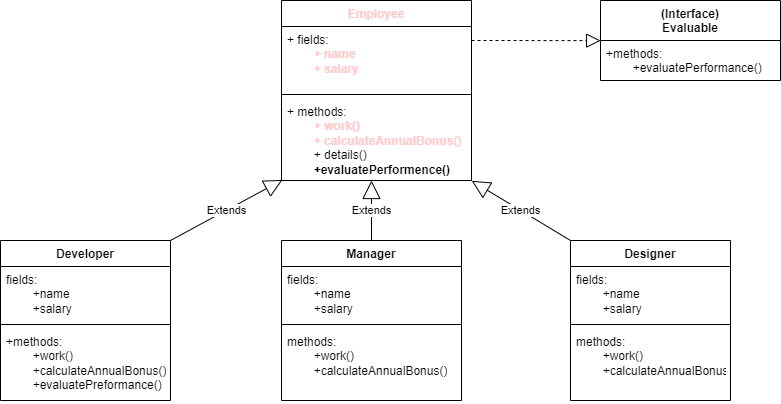

The diagram above was exported from draw.io. Its source (the exported page's mxGraphModel, read from the mxfile embedded in the PNG):
<mxGraphModel dx="696" dy="348" grid="1" gridSize="10" guides="1" tooltips="1" connect="1" arrows="1" fold="1" page="1" pageScale="1" pageWidth="1654" pageHeight="1169" math="0" shadow="0">
  <root>
    <mxCell id="0" />
    <mxCell id="1" parent="0" />
    <mxCell id="yBa6x5cx14jFfZU9FZKR-1" value="&lt;font color=&quot;#ffcccc&quot;&gt;Employee&lt;/font&gt;" style="swimlane;fontStyle=1;align=center;verticalAlign=top;childLayout=stackLayout;horizontal=1;startSize=26;horizontalStack=0;resizeParent=1;resizeParentMax=0;resizeLast=0;collapsible=1;marginBottom=0;whiteSpace=wrap;html=1;" vertex="1" parent="1">
      <mxGeometry x="431" y="40" width="190" height="180" as="geometry" />
    </mxCell>
    <mxCell id="yBa6x5cx14jFfZU9FZKR-2" value="+ fields:&lt;div&gt;&lt;span style=&quot;white-space: pre;&quot;&gt;&#09;&lt;/span&gt;&lt;b&gt;&lt;font color=&quot;#ffcccc&quot;&gt;+ name&lt;/font&gt;&lt;/b&gt;&lt;/div&gt;&lt;div&gt;&lt;b&gt;&lt;font color=&quot;#ffcccc&quot;&gt;&lt;span style=&quot;white-space: pre;&quot;&gt;&#09;&lt;/span&gt;+ salary&lt;/font&gt;&lt;/b&gt;&lt;br&gt;&lt;/div&gt;" style="text;strokeColor=none;fillColor=none;align=left;verticalAlign=top;spacingLeft=4;spacingRight=4;overflow=hidden;rotatable=0;points=[[0,0.5],[1,0.5]];portConstraint=eastwest;whiteSpace=wrap;html=1;" vertex="1" parent="yBa6x5cx14jFfZU9FZKR-1">
      <mxGeometry y="26" width="190" height="64" as="geometry" />
    </mxCell>
    <mxCell id="yBa6x5cx14jFfZU9FZKR-3" value="" style="line;strokeWidth=1;fillColor=none;align=left;verticalAlign=middle;spacingTop=-1;spacingLeft=3;spacingRight=3;rotatable=0;labelPosition=right;points=[];portConstraint=eastwest;strokeColor=inherit;" vertex="1" parent="yBa6x5cx14jFfZU9FZKR-1">
      <mxGeometry y="90" width="190" height="8" as="geometry" />
    </mxCell>
    <mxCell id="yBa6x5cx14jFfZU9FZKR-4" value="+ methods:&amp;nbsp;&lt;div&gt;&lt;span style=&quot;white-space: pre;&quot;&gt;&#09;&lt;/span&gt;&lt;b&gt;&lt;font color=&quot;#ffcccc&quot;&gt;+ work()&lt;br&gt;&lt;/font&gt;&lt;/b&gt;&lt;/div&gt;&lt;div&gt;&lt;b&gt;&lt;font color=&quot;#ffcccc&quot;&gt;&lt;span style=&quot;white-space: pre;&quot;&gt;&#09;&lt;/span&gt;+ calculateAnnualBonus&lt;/font&gt;&lt;/b&gt;&lt;font color=&quot;#ffcccc&quot;&gt;()&lt;/font&gt;&lt;br&gt;&lt;/div&gt;&lt;div&gt;&lt;span style=&quot;white-space: pre;&quot;&gt;&#09;&lt;/span&gt;+ details()&lt;br&gt;&lt;/div&gt;&lt;div&gt;&lt;b&gt;&lt;span style=&quot;white-space: pre;&quot;&gt;&#09;&lt;/span&gt;+evaluatePerformence()&lt;/b&gt;&lt;br&gt;&lt;/div&gt;" style="text;strokeColor=none;fillColor=none;align=left;verticalAlign=top;spacingLeft=4;spacingRight=4;overflow=hidden;rotatable=0;points=[[0,0.5],[1,0.5]];portConstraint=eastwest;whiteSpace=wrap;html=1;" vertex="1" parent="yBa6x5cx14jFfZU9FZKR-1">
      <mxGeometry y="98" width="190" height="82" as="geometry" />
    </mxCell>
    <mxCell id="yBa6x5cx14jFfZU9FZKR-5" value="Developer" style="swimlane;fontStyle=1;align=center;verticalAlign=top;childLayout=stackLayout;horizontal=1;startSize=26;horizontalStack=0;resizeParent=1;resizeParentMax=0;resizeLast=0;collapsible=1;marginBottom=0;whiteSpace=wrap;html=1;" vertex="1" parent="1">
      <mxGeometry x="150" y="280" width="170" height="160" as="geometry" />
    </mxCell>
    <mxCell id="yBa6x5cx14jFfZU9FZKR-6" value="fields:&lt;div&gt;&lt;span style=&quot;white-space: pre;&quot;&gt;&#09;&lt;/span&gt;+name&lt;br&gt;&lt;/div&gt;&lt;div&gt;&lt;span style=&quot;white-space: pre;&quot;&gt;&#09;&lt;/span&gt;+salary&lt;br&gt;&lt;/div&gt;" style="text;strokeColor=none;fillColor=none;align=left;verticalAlign=top;spacingLeft=4;spacingRight=4;overflow=hidden;rotatable=0;points=[[0,0.5],[1,0.5]];portConstraint=eastwest;whiteSpace=wrap;html=1;" vertex="1" parent="yBa6x5cx14jFfZU9FZKR-5">
      <mxGeometry y="26" width="170" height="54" as="geometry" />
    </mxCell>
    <mxCell id="yBa6x5cx14jFfZU9FZKR-7" value="" style="line;strokeWidth=1;fillColor=none;align=left;verticalAlign=middle;spacingTop=-1;spacingLeft=3;spacingRight=3;rotatable=0;labelPosition=right;points=[];portConstraint=eastwest;strokeColor=inherit;" vertex="1" parent="yBa6x5cx14jFfZU9FZKR-5">
      <mxGeometry y="80" width="170" height="8" as="geometry" />
    </mxCell>
    <mxCell id="yBa6x5cx14jFfZU9FZKR-8" value="+methods:&amp;nbsp;&lt;div&gt;&lt;span style=&quot;white-space: pre;&quot;&gt;&#09;&lt;/span&gt;+work()&lt;br&gt;&lt;/div&gt;&lt;div&gt;&lt;span style=&quot;white-space: pre;&quot;&gt;&#09;&lt;/span&gt;+calculateAnnualBonus()&lt;/div&gt;&lt;div&gt;&lt;span style=&quot;white-space: pre;&quot;&gt;&#09;&lt;/span&gt;+evaluatePreformance()&lt;br&gt;&lt;/div&gt;" style="text;strokeColor=none;fillColor=none;align=left;verticalAlign=top;spacingLeft=4;spacingRight=4;overflow=hidden;rotatable=0;points=[[0,0.5],[1,0.5]];portConstraint=eastwest;whiteSpace=wrap;html=1;" vertex="1" parent="yBa6x5cx14jFfZU9FZKR-5">
      <mxGeometry y="88" width="170" height="72" as="geometry" />
    </mxCell>
    <mxCell id="yBa6x5cx14jFfZU9FZKR-9" value="Manager" style="swimlane;fontStyle=1;align=center;verticalAlign=top;childLayout=stackLayout;horizontal=1;startSize=26;horizontalStack=0;resizeParent=1;resizeParentMax=0;resizeLast=0;collapsible=1;marginBottom=0;whiteSpace=wrap;html=1;" vertex="1" parent="1">
      <mxGeometry x="431" y="280" width="180" height="160" as="geometry" />
    </mxCell>
    <mxCell id="yBa6x5cx14jFfZU9FZKR-10" value="fields:&lt;div&gt;&lt;span style=&quot;white-space: pre;&quot;&gt;&#09;&lt;/span&gt;+name&lt;br&gt;&lt;/div&gt;&lt;div&gt;&lt;span style=&quot;white-space: pre;&quot;&gt;&#09;&lt;/span&gt;+salary&lt;br&gt;&lt;/div&gt;" style="text;strokeColor=none;fillColor=none;align=left;verticalAlign=top;spacingLeft=4;spacingRight=4;overflow=hidden;rotatable=0;points=[[0,0.5],[1,0.5]];portConstraint=eastwest;whiteSpace=wrap;html=1;" vertex="1" parent="yBa6x5cx14jFfZU9FZKR-9">
      <mxGeometry y="26" width="180" height="54" as="geometry" />
    </mxCell>
    <mxCell id="yBa6x5cx14jFfZU9FZKR-11" value="" style="line;strokeWidth=1;fillColor=none;align=left;verticalAlign=middle;spacingTop=-1;spacingLeft=3;spacingRight=3;rotatable=0;labelPosition=right;points=[];portConstraint=eastwest;strokeColor=inherit;" vertex="1" parent="yBa6x5cx14jFfZU9FZKR-9">
      <mxGeometry y="80" width="180" height="8" as="geometry" />
    </mxCell>
    <mxCell id="yBa6x5cx14jFfZU9FZKR-12" value="methods:&lt;div&gt;&lt;span style=&quot;white-space: pre;&quot;&gt;&#09;&lt;/span&gt;+work()&lt;br&gt;&lt;/div&gt;&lt;div&gt;&lt;span style=&quot;white-space: pre;&quot;&gt;&#09;&lt;/span&gt;+calculateAnnualBonus()&lt;br&gt;&lt;/div&gt;" style="text;strokeColor=none;fillColor=none;align=left;verticalAlign=top;spacingLeft=4;spacingRight=4;overflow=hidden;rotatable=0;points=[[0,0.5],[1,0.5]];portConstraint=eastwest;whiteSpace=wrap;html=1;" vertex="1" parent="yBa6x5cx14jFfZU9FZKR-9">
      <mxGeometry y="88" width="180" height="72" as="geometry" />
    </mxCell>
    <mxCell id="yBa6x5cx14jFfZU9FZKR-13" value="Designer" style="swimlane;fontStyle=1;align=center;verticalAlign=top;childLayout=stackLayout;horizontal=1;startSize=26;horizontalStack=0;resizeParent=1;resizeParentMax=0;resizeLast=0;collapsible=1;marginBottom=0;whiteSpace=wrap;html=1;" vertex="1" parent="1">
      <mxGeometry x="720" y="280" width="160" height="160" as="geometry" />
    </mxCell>
    <mxCell id="yBa6x5cx14jFfZU9FZKR-26" value="fields:&lt;div&gt;&lt;span style=&quot;white-space: pre;&quot;&gt;&#09;&lt;/span&gt;+name&lt;br&gt;&lt;/div&gt;&lt;div&gt;&lt;span style=&quot;white-space: pre;&quot;&gt;&#09;&lt;/span&gt;+salary&lt;br&gt;&lt;/div&gt;" style="text;strokeColor=none;fillColor=none;align=left;verticalAlign=top;spacingLeft=4;spacingRight=4;overflow=hidden;rotatable=0;points=[[0,0.5],[1,0.5]];portConstraint=eastwest;whiteSpace=wrap;html=1;" vertex="1" parent="yBa6x5cx14jFfZU9FZKR-13">
      <mxGeometry y="26" width="160" height="54" as="geometry" />
    </mxCell>
    <mxCell id="yBa6x5cx14jFfZU9FZKR-15" value="" style="line;strokeWidth=1;fillColor=none;align=left;verticalAlign=middle;spacingTop=-1;spacingLeft=3;spacingRight=3;rotatable=0;labelPosition=right;points=[];portConstraint=eastwest;strokeColor=inherit;" vertex="1" parent="yBa6x5cx14jFfZU9FZKR-13">
      <mxGeometry y="80" width="160" height="8" as="geometry" />
    </mxCell>
    <mxCell id="yBa6x5cx14jFfZU9FZKR-27" value="methods:&lt;div&gt;&lt;span style=&quot;white-space: pre;&quot;&gt;&#09;&lt;/span&gt;+work()&lt;br&gt;&lt;/div&gt;&lt;div&gt;&lt;span style=&quot;white-space: pre;&quot;&gt;&#09;&lt;/span&gt;+calculateAnnualBonus()&lt;br&gt;&lt;/div&gt;" style="text;strokeColor=none;fillColor=none;align=left;verticalAlign=top;spacingLeft=4;spacingRight=4;overflow=hidden;rotatable=0;points=[[0,0.5],[1,0.5]];portConstraint=eastwest;whiteSpace=wrap;html=1;" vertex="1" parent="yBa6x5cx14jFfZU9FZKR-13">
      <mxGeometry y="88" width="160" height="72" as="geometry" />
    </mxCell>
    <mxCell id="yBa6x5cx14jFfZU9FZKR-18" value="(Interface)&lt;div&gt;Evaluable&lt;/div&gt;" style="swimlane;fontStyle=1;align=center;verticalAlign=top;childLayout=stackLayout;horizontal=1;startSize=40;horizontalStack=0;resizeParent=1;resizeParentMax=0;resizeLast=0;collapsible=1;marginBottom=0;whiteSpace=wrap;html=1;" vertex="1" parent="1">
      <mxGeometry x="750" y="40" width="180" height="80" as="geometry" />
    </mxCell>
    <mxCell id="yBa6x5cx14jFfZU9FZKR-19" value="+methods:&lt;div&gt;&lt;span style=&quot;white-space: pre;&quot;&gt;&#09;&lt;/span&gt;+evaluatePerformance()&lt;br&gt;&lt;/div&gt;" style="text;strokeColor=none;fillColor=none;align=left;verticalAlign=top;spacingLeft=4;spacingRight=4;overflow=hidden;rotatable=0;points=[[0,0.5],[1,0.5]];portConstraint=eastwest;whiteSpace=wrap;html=1;" vertex="1" parent="yBa6x5cx14jFfZU9FZKR-18">
      <mxGeometry y="40" width="180" height="40" as="geometry" />
    </mxCell>
    <mxCell id="yBa6x5cx14jFfZU9FZKR-22" value="" style="endArrow=block;dashed=1;endFill=0;endSize=12;html=1;rounded=0;exitX=1.006;exitY=0.906;exitDx=0;exitDy=0;exitPerimeter=0;entryX=0.001;entryY=0.003;entryDx=0;entryDy=0;entryPerimeter=0;" edge="1" parent="1" target="yBa6x5cx14jFfZU9FZKR-19">
      <mxGeometry width="160" relative="1" as="geometry">
        <mxPoint x="620.9999999999999" y="80.00399999999999" as="sourcePoint" />
        <mxPoint x="728.86" y="96.02000000000001" as="targetPoint" />
      </mxGeometry>
    </mxCell>
    <mxCell id="yBa6x5cx14jFfZU9FZKR-23" value="Extends" style="endArrow=block;endSize=16;endFill=0;html=1;rounded=0;entryX=0.005;entryY=0.993;entryDx=0;entryDy=0;entryPerimeter=0;" edge="1" parent="1" target="yBa6x5cx14jFfZU9FZKR-4">
      <mxGeometry width="160" relative="1" as="geometry">
        <mxPoint x="320" y="280" as="sourcePoint" />
        <mxPoint x="430" y="220" as="targetPoint" />
      </mxGeometry>
    </mxCell>
    <mxCell id="yBa6x5cx14jFfZU9FZKR-24" value="Extends" style="endArrow=block;endSize=16;endFill=0;html=1;rounded=0;exitX=0.5;exitY=0;exitDx=0;exitDy=0;" edge="1" parent="1" source="yBa6x5cx14jFfZU9FZKR-9">
      <mxGeometry width="160" relative="1" as="geometry">
        <mxPoint x="510" y="280" as="sourcePoint" />
        <mxPoint x="521" y="220" as="targetPoint" />
      </mxGeometry>
    </mxCell>
    <mxCell id="yBa6x5cx14jFfZU9FZKR-25" value="Extends" style="endArrow=block;endSize=16;endFill=0;html=1;rounded=0;entryX=1.001;entryY=1.004;entryDx=0;entryDy=0;entryPerimeter=0;exitX=0;exitY=0;exitDx=0;exitDy=0;" edge="1" parent="1" source="yBa6x5cx14jFfZU9FZKR-13" target="yBa6x5cx14jFfZU9FZKR-4">
      <mxGeometry width="160" relative="1" as="geometry">
        <mxPoint x="715" y="279" as="sourcePoint" />
        <mxPoint x="827" y="220" as="targetPoint" />
      </mxGeometry>
    </mxCell>
  </root>
</mxGraphModel>